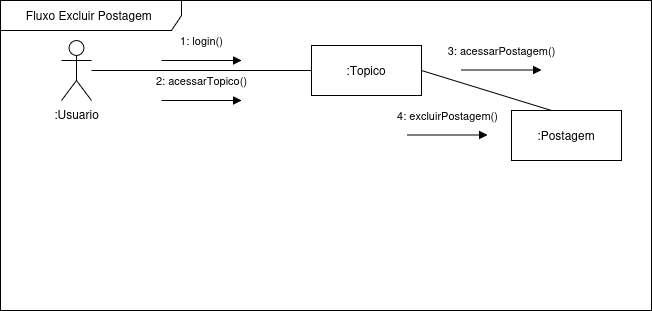

The diagram above was exported from draw.io. Its source (the exported page's mxGraphModel, read from the mxfile embedded in the PNG):
<mxGraphModel dx="823" dy="874" grid="1" gridSize="10" guides="1" tooltips="1" connect="1" arrows="1" fold="1" page="1" pageScale="1" pageWidth="827" pageHeight="1169" math="0" shadow="0">
  <root>
    <mxCell id="0" />
    <mxCell id="1" parent="0" />
    <mxCell id="uwo7A5DRAk0T0QtWv9N_-1" value="" style="group" vertex="1" connectable="0" parent="1">
      <mxGeometry x="880" y="340" width="651" height="310" as="geometry" />
    </mxCell>
    <mxCell id="GlaVAGbPK-_XTnHBjyXC-1" value="Fluxo Excluir Postagem&amp;nbsp;" style="shape=umlFrame;whiteSpace=wrap;html=1;pointerEvents=0;width=181;height=30;" vertex="1" parent="uwo7A5DRAk0T0QtWv9N_-1">
      <mxGeometry width="651" height="310" as="geometry" />
    </mxCell>
    <mxCell id="GlaVAGbPK-_XTnHBjyXC-2" style="edgeStyle=orthogonalEdgeStyle;rounded=0;orthogonalLoop=1;jettySize=auto;html=1;entryX=0;entryY=0.5;entryDx=0;entryDy=0;endArrow=none;startFill=0;" edge="1" parent="uwo7A5DRAk0T0QtWv9N_-1" source="GlaVAGbPK-_XTnHBjyXC-3" target="GlaVAGbPK-_XTnHBjyXC-4">
      <mxGeometry relative="1" as="geometry" />
    </mxCell>
    <mxCell id="GlaVAGbPK-_XTnHBjyXC-3" value=":Usuario" style="shape=umlActor;verticalLabelPosition=bottom;verticalAlign=top;html=1;" vertex="1" parent="uwo7A5DRAk0T0QtWv9N_-1">
      <mxGeometry x="61" y="40" width="30" height="60" as="geometry" />
    </mxCell>
    <mxCell id="GlaVAGbPK-_XTnHBjyXC-4" value=":Topico" style="html=1;whiteSpace=wrap;" vertex="1" parent="uwo7A5DRAk0T0QtWv9N_-1">
      <mxGeometry x="311" y="45" width="110" height="50" as="geometry" />
    </mxCell>
    <mxCell id="GlaVAGbPK-_XTnHBjyXC-5" value="1: login()" style="html=1;verticalAlign=bottom;endArrow=block;curved=0;rounded=0;" edge="1" parent="uwo7A5DRAk0T0QtWv9N_-1">
      <mxGeometry y="10" width="80" relative="1" as="geometry">
        <mxPoint x="161" y="60" as="sourcePoint" />
        <mxPoint x="241" y="60" as="targetPoint" />
        <mxPoint as="offset" />
      </mxGeometry>
    </mxCell>
    <mxCell id="GlaVAGbPK-_XTnHBjyXC-6" value="2: acessarTopico()" style="html=1;verticalAlign=bottom;endArrow=block;curved=0;rounded=0;" edge="1" parent="uwo7A5DRAk0T0QtWv9N_-1">
      <mxGeometry y="10" width="80" relative="1" as="geometry">
        <mxPoint x="161" y="100" as="sourcePoint" />
        <mxPoint x="241" y="100" as="targetPoint" />
        <mxPoint as="offset" />
      </mxGeometry>
    </mxCell>
    <mxCell id="GlaVAGbPK-_XTnHBjyXC-7" value="3: acessarPostagem()" style="html=1;verticalAlign=bottom;endArrow=block;curved=0;rounded=0;" edge="1" parent="uwo7A5DRAk0T0QtWv9N_-1">
      <mxGeometry y="10" width="80" relative="1" as="geometry">
        <mxPoint x="461" y="69.5" as="sourcePoint" />
        <mxPoint x="541" y="69.5" as="targetPoint" />
        <mxPoint as="offset" />
      </mxGeometry>
    </mxCell>
    <mxCell id="GlaVAGbPK-_XTnHBjyXC-8" value=":Postagem" style="html=1;whiteSpace=wrap;" vertex="1" parent="uwo7A5DRAk0T0QtWv9N_-1">
      <mxGeometry x="511" y="110" width="110" height="50" as="geometry" />
    </mxCell>
    <mxCell id="GlaVAGbPK-_XTnHBjyXC-9" style="rounded=0;orthogonalLoop=1;jettySize=auto;html=1;exitX=1;exitY=0.5;exitDx=0;exitDy=0;endArrow=none;startFill=0;" edge="1" parent="uwo7A5DRAk0T0QtWv9N_-1">
      <mxGeometry relative="1" as="geometry">
        <mxPoint x="421" y="70" as="sourcePoint" />
        <mxPoint x="551" y="110" as="targetPoint" />
      </mxGeometry>
    </mxCell>
    <mxCell id="GlaVAGbPK-_XTnHBjyXC-10" value="4: excluirPostagem()" style="html=1;verticalAlign=bottom;endArrow=block;curved=0;rounded=0;" edge="1" parent="uwo7A5DRAk0T0QtWv9N_-1">
      <mxGeometry y="10" width="80" relative="1" as="geometry">
        <mxPoint x="407" y="134.5" as="sourcePoint" />
        <mxPoint x="487" y="134.5" as="targetPoint" />
        <mxPoint as="offset" />
      </mxGeometry>
    </mxCell>
  </root>
</mxGraphModel>